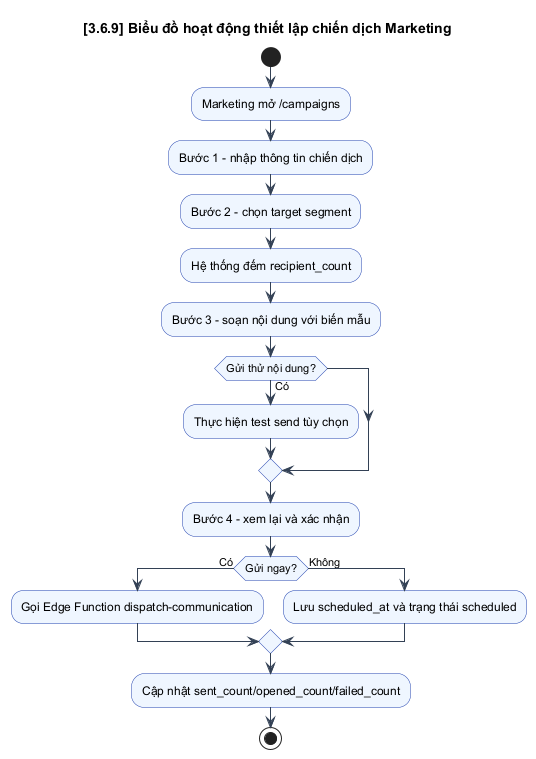

The diagram above was rendered by PlantUML. Its source (embedded in the PNG):
@startuml

skinparam BackgroundColor white
skinparam Shadowing false
skinparam DefaultFontName Arial
skinparam ArrowColor #334155
skinparam PackageBorderColor #0f172a
skinparam PackageBackgroundColor #f8fafc
skinparam ComponentBorderColor #1d4ed8
skinparam ComponentBackgroundColor #eff6ff
skinparam DatabaseBorderColor #0f766e
skinparam DatabaseBackgroundColor #ecfeff
skinparam ActorBorderColor #0f172a
skinparam ActorBackgroundColor #f8fafc
skinparam UsecaseBorderColor #0369a1
skinparam UsecaseBackgroundColor #f0f9ff
skinparam NoteBackgroundColor #fff7ed
skinparam NoteBorderColor #ea580c
skinparam SequenceLifeLineBorderColor #94a3b8
skinparam SequenceParticipantBorderColor #1e293b
skinparam SequenceParticipantBackgroundColor #f8fafc
skinparam SequenceBoxBorderColor #93c5fd
skinparam SequenceBoxBackgroundColor #eff6ff
skinparam ActivityBorderColor #1e40af
skinparam ActivityBackgroundColor #eff6ff
skinparam classAttributeIconSize 0
skinparam linetype ortho

    title [3.6.9] Biểu đồ hoạt động thiết lập chiến dịch Marketing
    start
    :Marketing mở /campaigns;
    :Bước 1 - nhập thông tin chiến dịch;
    :Bước 2 - chọn target segment;
    :Hệ thống đếm recipient_count;
    :Bước 3 - soạn nội dung với biến mẫu;
    if (Gửi thử nội dung?) then (Có)
      :Thực hiện test send tùy chọn;
    endif
    :Bước 4 - xem lại và xác nhận;
    if (Gửi ngay?) then (Có)
      :Gọi Edge Function dispatch-communication;
    else (Không)
      :Lưu scheduled_at và trạng thái scheduled;
    endif
    :Cập nhật sent_count/opened_count/failed_count;
    stop
    @enduml